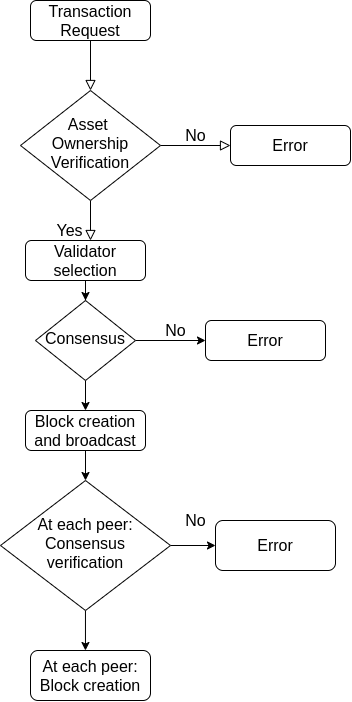

The diagram above was exported from draw.io. Its source (the exported page's mxGraphModel, read from the mxfile embedded in the PNG):
<mxGraphModel dx="1110" dy="618" grid="1" gridSize="10" guides="1" tooltips="1" connect="1" arrows="1" fold="1" page="1" pageScale="1" pageWidth="827" pageHeight="1169" math="0" shadow="0">
  <root>
    <mxCell id="0" />
    <mxCell id="1" parent="0" />
    <mxCell id="2" value="" style="rounded=0;html=1;jettySize=auto;orthogonalLoop=1;fontSize=16;endArrow=block;endFill=0;endSize=8;strokeWidth=1;shadow=0;labelBackgroundColor=none;edgeStyle=orthogonalEdgeStyle;" edge="1" source="3" target="6" parent="1">
      <mxGeometry relative="1" as="geometry" />
    </mxCell>
    <mxCell id="3" value="Transaction Request" style="rounded=1;whiteSpace=wrap;html=1;fontSize=16;glass=0;strokeWidth=1;shadow=0;" vertex="1" parent="1">
      <mxGeometry x="170" y="80" width="120" height="40" as="geometry" />
    </mxCell>
    <mxCell id="4" value="Yes" style="rounded=0;html=1;jettySize=auto;orthogonalLoop=1;fontSize=16;endArrow=block;endFill=0;endSize=8;strokeWidth=1;shadow=0;labelBackgroundColor=none;edgeStyle=orthogonalEdgeStyle;exitX=0.5;exitY=1;exitDx=0;exitDy=0;" edge="1" source="6" target="9" parent="1">
      <mxGeometry x="1" y="-18" relative="1" as="geometry">
        <mxPoint x="-3" y="-10" as="offset" />
        <mxPoint x="225" y="310" as="sourcePoint" />
        <mxPoint x="245" y="320" as="targetPoint" />
        <Array as="points">
          <mxPoint x="230" y="310" />
          <mxPoint x="230" y="310" />
        </Array>
      </mxGeometry>
    </mxCell>
    <mxCell id="5" value="No" style="edgeStyle=orthogonalEdgeStyle;rounded=0;html=1;jettySize=auto;orthogonalLoop=1;fontSize=16;endArrow=block;endFill=0;endSize=8;strokeWidth=1;shadow=0;labelBackgroundColor=none;" edge="1" source="6" target="7" parent="1">
      <mxGeometry y="10" relative="1" as="geometry">
        <mxPoint as="offset" />
      </mxGeometry>
    </mxCell>
    <mxCell id="6" value="Asset&amp;nbsp;&lt;br style=&quot;font-size: 16px;&quot;&gt;Ownership&lt;br style=&quot;font-size: 16px;&quot;&gt;Verification" style="rhombus;whiteSpace=wrap;html=1;shadow=0;fontFamily=Helvetica;fontSize=16;align=center;strokeWidth=1;spacing=6;spacingTop=-4;" vertex="1" parent="1">
      <mxGeometry x="160" y="170" width="140" height="110" as="geometry" />
    </mxCell>
    <mxCell id="7" value="Error" style="rounded=1;whiteSpace=wrap;html=1;fontSize=16;glass=0;strokeWidth=1;shadow=0;" vertex="1" parent="1">
      <mxGeometry x="370" y="205" width="120" height="40" as="geometry" />
    </mxCell>
    <mxCell id="8" value="" style="edgeStyle=orthogonalEdgeStyle;rounded=0;orthogonalLoop=1;jettySize=auto;html=1;entryX=0.5;entryY=0;entryDx=0;entryDy=0;fontSize=16;" edge="1" source="9" target="18" parent="1">
      <mxGeometry relative="1" as="geometry">
        <mxPoint x="225" y="410" as="targetPoint" />
      </mxGeometry>
    </mxCell>
    <mxCell id="9" value="Validator selection" style="rounded=1;whiteSpace=wrap;html=1;fontSize=16;glass=0;strokeWidth=1;shadow=0;" vertex="1" parent="1">
      <mxGeometry x="165" y="320" width="120" height="40" as="geometry" />
    </mxCell>
    <mxCell id="10" value="" style="edgeStyle=orthogonalEdgeStyle;rounded=0;orthogonalLoop=1;jettySize=auto;html=1;exitX=1;exitY=0.5;exitDx=0;exitDy=0;fontSize=16;" edge="1" source="18" target="12" parent="1">
      <mxGeometry relative="1" as="geometry">
        <mxPoint x="285" y="430" as="sourcePoint" />
      </mxGeometry>
    </mxCell>
    <mxCell id="11" value="" style="edgeStyle=orthogonalEdgeStyle;rounded=0;orthogonalLoop=1;jettySize=auto;html=1;exitX=0.5;exitY=1;exitDx=0;exitDy=0;fontSize=16;" edge="1" source="18" target="15" parent="1">
      <mxGeometry relative="1" as="geometry">
        <mxPoint x="225" y="450" as="sourcePoint" />
      </mxGeometry>
    </mxCell>
    <mxCell id="12" value="Error" style="rounded=1;whiteSpace=wrap;html=1;fontSize=16;glass=0;strokeWidth=1;shadow=0;" vertex="1" parent="1">
      <mxGeometry x="345" y="400" width="120" height="40" as="geometry" />
    </mxCell>
    <mxCell id="13" value="No" style="text;html=1;align=center;verticalAlign=middle;resizable=0;points=[];autosize=1;fontSize=16;" vertex="1" parent="1">
      <mxGeometry x="295" y="400" width="40" height="20" as="geometry" />
    </mxCell>
    <mxCell id="14" value="" style="edgeStyle=orthogonalEdgeStyle;rounded=0;orthogonalLoop=1;jettySize=auto;html=1;entryX=0.5;entryY=0;entryDx=0;entryDy=0;fontSize=16;" edge="1" source="15" target="20" parent="1">
      <mxGeometry relative="1" as="geometry">
        <mxPoint x="225" y="650" as="targetPoint" />
      </mxGeometry>
    </mxCell>
    <mxCell id="15" value="Block creation and broadcast" style="rounded=1;whiteSpace=wrap;html=1;fontSize=16;glass=0;strokeWidth=1;shadow=0;" vertex="1" parent="1">
      <mxGeometry x="165" y="490" width="120" height="40" as="geometry" />
    </mxCell>
    <mxCell id="16" value="" style="edgeStyle=orthogonalEdgeStyle;rounded=0;orthogonalLoop=1;jettySize=auto;html=1;exitX=1;exitY=0.5;exitDx=0;exitDy=0;fontSize=16;" edge="1" source="20" target="17" parent="1">
      <mxGeometry relative="1" as="geometry">
        <mxPoint x="305" y="675" as="sourcePoint" />
      </mxGeometry>
    </mxCell>
    <mxCell id="17" value="Error" style="rounded=1;whiteSpace=wrap;html=1;fontSize=16;glass=0;strokeWidth=1;shadow=0;" vertex="1" parent="1">
      <mxGeometry x="355" y="600" width="120" height="50" as="geometry" />
    </mxCell>
    <mxCell id="18" value="&lt;span style=&quot;font-size: 16px;&quot;&gt;Consensus&lt;/span&gt;" style="rhombus;whiteSpace=wrap;html=1;shadow=0;fontFamily=Helvetica;fontSize=16;align=center;strokeWidth=1;spacing=6;spacingTop=-4;" vertex="1" parent="1">
      <mxGeometry x="175" y="380" width="100" height="80" as="geometry" />
    </mxCell>
    <mxCell id="19" style="edgeStyle=orthogonalEdgeStyle;rounded=0;orthogonalLoop=1;jettySize=auto;html=1;entryX=0.458;entryY=0;entryDx=0;entryDy=0;entryPerimeter=0;fontSize=16;" edge="1" source="20" target="22" parent="1">
      <mxGeometry relative="1" as="geometry" />
    </mxCell>
    <mxCell id="20" value="&lt;span style=&quot;font-size: 16px;&quot;&gt;At each peer:&lt;/span&gt;&lt;br style=&quot;font-size: 16px;&quot;&gt;&lt;span style=&quot;font-size: 16px;&quot;&gt;Consensus verification&lt;/span&gt;" style="rhombus;whiteSpace=wrap;html=1;shadow=0;fontFamily=Helvetica;fontSize=16;align=center;strokeWidth=1;spacing=6;spacingTop=-4;" vertex="1" parent="1">
      <mxGeometry x="140" y="560" width="170" height="130" as="geometry" />
    </mxCell>
    <mxCell id="21" value="No" style="text;html=1;align=center;verticalAlign=middle;resizable=0;points=[];autosize=1;fontSize=16;" vertex="1" parent="1">
      <mxGeometry x="315" y="590" width="40" height="20" as="geometry" />
    </mxCell>
    <mxCell id="22" value="At each peer:&lt;br style=&quot;font-size: 16px;&quot;&gt;Block creation" style="rounded=1;whiteSpace=wrap;html=1;fontSize=16;glass=0;strokeWidth=1;shadow=0;" vertex="1" parent="1">
      <mxGeometry x="170" y="730" width="120" height="50" as="geometry" />
    </mxCell>
  </root>
</mxGraphModel>